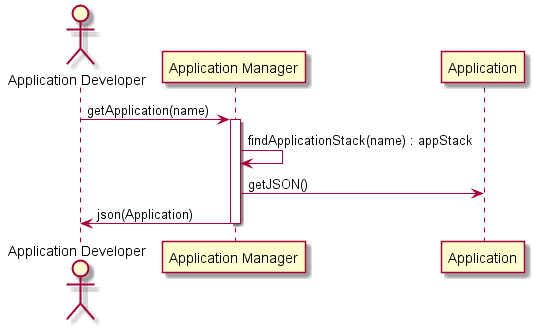

The diagram above was rendered by PlantUML. Its source (embedded in the PNG):
@startuml
Actor "Application Developer"

"Application Developer" -> "Application Manager" : getApplication(name)
activate "Application Manager"
"Application Manager" -> "Application Manager" :findApplicationStack(name) : appStack
"Application Manager" -> "Application" : getJSON()
"Application Developer" <- "Application Manager" : json(Application)
deactivate "Application Manager"

@enduml